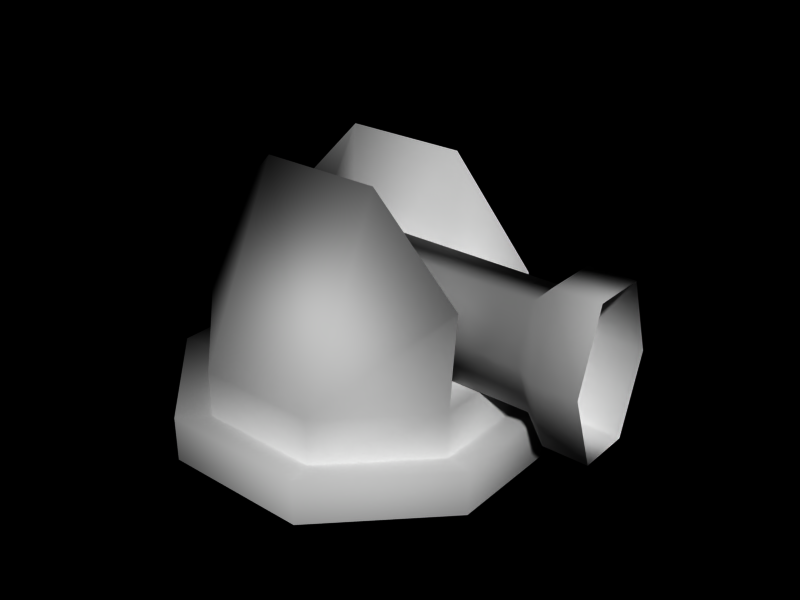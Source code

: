 # Source: tturret1.blend  (saved by Blender 2.40.0; exported with 4.5.12 LTS)
import bpy
from mathutils import Matrix  # noqa: F401  (used for matrix-valued properties, if any)

bpy.ops.wm.read_factory_settings(use_empty=True)
scene = bpy.context.scene
scene.name = 'Scene'

# ---- collections
col_collection_1 = bpy.data.collections.new('Collection 1'); scene.collection.children.link(col_collection_1)

# ---- materials (node trees are filled in below, after node groups)
mat_turret = bpy.data.materials.new('turret')
mat_turret.alpha_threshold = 0.0
mat_turret.preview_render_type = 'FLAT'
mat_turret.roughness = 0.5
mat_turret.specular_intensity = 0.2
mat_turret.line_color = (0.0, 0.0, 0.0, 1.0)

# ---- material node trees

# ---- world
world_world = bpy.data.worlds.new('World'); scene.world = world_world
world_world.color = (0.0, 0.0, 0.0)
world_world.use_sun_shadow = False
world_world.sun_shadow_jitter_overblur = 0.0
world_world.cycles.sampling_method = 'MANUAL'
world_world.cycles.sample_map_resolution = 256

# ---- meshes
me_turret1 = bpy.data.meshes.new('turret1')
me_turret1.from_pydata([(0.6533, 0.2706, 0.0), (0.6533, -0.2706, 0.0), (0.2706, -0.6533, 0.0), (-0.2706, -0.6533, 0.0), (-0.6533, -0.2706, 0.0), (-0.6533, 0.2706, 0.0), (-0.2706, 0.6533, 0.0), (0.2706, 0.6533, 0.0), (0.6533, 0.2706, 0.1), (0.6533, -0.2706, 0.1), (0.2706, -0.6533, 0.1), (-0.2706, -0.6533, 0.1), (-0.6533, -0.2706, 0.1), (-0.6533, 0.2706, 0.1), (-0.2706, 0.6533, 0.1), (0.2706, 0.6533, 0.1), (0.5349, 0.2216, 0.08188), (0.5349, -0.2216, 0.08188), (0.2216, -0.5349, 0.08188), (-0.2216, -0.5349, 0.08188), (-0.5349, -0.2216, 0.08188), (-0.5349, 0.2216, 0.08188), (-0.2216, 0.5349, 0.08188), (0.2216, 0.5349, 0.08188), (0.5349, -0.2216, 0.1819), (0.5349, 0.2216, 0.1819), (-0.2216, -0.5349, 0.1819), (-0.2216, 0.5349, 0.1819), (0.2216, 0.5349, 0.1819), (0.2216, -0.5349, 0.1819), (-0.1783, 0.2216, 0.1819), (-0.1783, -0.2216, 0.1819), (0.1783, 0.2216, 0.1819), (0.1783, -0.2216, 0.1819), (0.1872, -0.5349, 0.3819), (0.2083, -0.2216, 0.5819), (0.2083, 0.2216, 0.5819), (0.1872, 0.5349, 0.3819), (-0.1872, -0.5349, 0.3819), (-0.2083, -0.2216, 0.5819), (-0.2083, 0.2216, 0.5819), (-0.1872, 0.5349, 0.3819), (-0.5349, 0.2216, 0.1819), (-0.5349, -0.2216, 0.1819), (0.06689, 0.7231, 0.4179), (0.1341, 0.7231, 0.3015), (0.06689, 0.7231, 0.1851), (-0.06755, 0.7231, 0.1851), (-0.1348, 0.7231, 0.3015), (-0.06755, 0.7231, 0.4179), (0.06689, -0.267, 0.4179), (0.1341, -0.267, 0.3015), (0.06689, -0.267, 0.1851), (-0.06755, -0.267, 0.1851), (-0.1348, -0.267, 0.3015), (-0.06755, -0.267, 0.4179), (0.09378, 0.7981, 0.4645), (0.1879, 0.7981, 0.3015), (0.09378, 0.7981, 0.1385), (-0.09444, 0.7981, 0.1385), (-0.1885, 0.7981, 0.3015), (-0.09444, 0.7981, 0.4645), (0.09378, 0.9596, 0.4645), (0.1879, 0.9596, 0.3015), (0.09378, 0.9596, 0.1385), (-0.09444, 0.9596, 0.1385), (-0.1885, 0.9596, 0.3015), (-0.09444, 0.9596, 0.4645)], [], [(1, 0, 8, 9), (2, 1, 9, 10), (3, 2, 10, 11), (4, 3, 11, 12), (5, 4, 12, 13), (6, 5, 13, 14), (7, 6, 14, 15), (0, 7, 15, 8), (9, 8, 16, 17), (10, 9, 17, 18), (11, 10, 18, 19), (12, 11, 19, 20), (13, 12, 20, 21), (14, 13, 21, 22), (15, 14, 22, 23), (8, 15, 23, 16), (17, 16, 25, 24), (18, 17, 24, 29), (19, 18, 29, 26), (20, 19, 26, 43), (21, 20, 43, 42), (22, 21, 42, 27), (23, 22, 27, 28), (16, 23, 28, 25), (30, 32, 28, 27), (31, 33, 32, 30), (33, 31, 26, 29), (33, 29, 34, 35), (32, 33, 35, 36), (28, 32, 36, 37), (29, 24, 34), (25, 28, 37), (24, 35, 34), (35, 24, 25, 36), (36, 25, 37), (26, 31, 39, 38), (31, 30, 40, 39), (30, 27, 41, 40), (27, 42, 41), (43, 26, 38), (39, 43, 38), (43, 39, 40, 42), (42, 40, 41), (44, 50, 51, 45), (45, 51, 52, 46), (46, 52, 53, 47), (47, 53, 54, 48), (48, 54, 55, 49), (50, 44, 49, 55), (44, 45, 57, 56), (45, 46, 58, 57), (46, 47, 59, 58), (47, 48, 60, 59), (48, 49, 61, 60), (49, 44, 56, 61), (56, 57, 63, 62), (57, 58, 64, 63), (58, 59, 65, 64), (59, 60, 66, 65), (60, 61, 67, 66), (61, 56, 62, 67), (50, 55, 54, 51), (51, 54, 53, 52)])
me_turret1.polygons.foreach_set('use_smooth', [True] * 63)
me_turret1.materials.append(mat_turret)
me_turret1.use_remesh_preserve_volume = False
me_turret1.use_remesh_preserve_attributes = False
me_turret1.use_mirror_vertex_groups = False
me_turret1.update()

# ---- objects
ob_turret1 = bpy.data.objects.new('turret1', me_turret1)

# ---- transforms, parenting, visibility, modifiers, constraints
ob_turret1.location = (0.0, 0.0, 0.0)
ob_turret1.rotation_euler = (0.0, -0.0, -1.571)
ob_turret1.scale = (0.15, 0.15, 0.25)
ob_turret1.lock_rotations_4d = False
ob_turret1.empty_display_type = 'ARROWS'
ob_turret1.color = (0.0, 0.0, 0.0, 1.0)
ob_turret1.lineart.crease_threshold = 0.0

# ---- collection membership
col_collection_1.objects.link(ob_turret1)

# ---- scene / render settings (as saved in the file)
scene.frame_start = 1; scene.frame_end = 250; scene.frame_set(1)
scene.render.engine = 'BLENDER_EEVEE_NEXT'
scene.render.image_settings.color_mode = 'RGB'
scene.render.image_settings.compression = 90
scene.render.resolution_x = 800
scene.render.resolution_y = 600
scene.render.pixel_aspect_x = 100.0
scene.render.pixel_aspect_y = 100.0
scene.render.fps = 25
scene.render.dither_intensity = 0.0
scene.render.use_compositing = False
scene.render.use_sequencer = False
scene.render.bake_bias = 0.0
scene.render.use_stamp_time = False
scene.render.use_stamp_date = False
scene.render.use_stamp_frame = False
scene.render.use_stamp_camera = False
scene.render.use_stamp_scene = False
scene.render.use_stamp_filename = False
scene.render.use_stamp_render_time = False
scene.render.stamp_font_size = 0
scene.cycles.use_denoising = False
scene.cycles.samples = 10
scene.cycles.sampling_pattern = 'TABULATED_SOBOL'
scene.cycles.light_sampling_threshold = 0.0
scene.cycles.use_adaptive_sampling = False
scene.cycles.use_light_tree = False
scene.cycles.blur_glossy = 0.0
scene.cycles.volume_bounces = 1
scene.cycles.pixel_filter_type = 'GAUSSIAN'
scene.cycles.sample_clamp_indirect = 0.0
scene.view_settings.view_transform = 'Raw'
bpy.context.view_layer.update()

# ---- added for rendering (the .blend has no active camera and no usable light): camera, sun
cam_auto = bpy.data.cameras.new('AutoCamera')
cam_auto.lens = 50.0
cam_auto.sensor_width = 36.0
cam_auto.clip_end = 1000.0
ob_auto_camera = bpy.data.objects.new('AutoCamera', cam_auto)
scene.collection.objects.link(ob_auto_camera)
ob_auto_camera.location = (0.34093, -0.381551, 0.327102)
ob_auto_camera.rotation_euler = (1.09748, -7.21219e-08, 0.694738)
scene.camera = ob_auto_camera
light_auto_sun = bpy.data.lights.new('AutoSun', 'SUN')
light_auto_sun.energy = 3.0
light_auto_sun.angle = 0.0523599
ob_auto_sun = bpy.data.objects.new('AutoSun', light_auto_sun)
scene.collection.objects.link(ob_auto_sun)
ob_auto_sun.rotation_euler = (0.872665, 0.174533, 0.523599)
bpy.context.view_layer.update()
